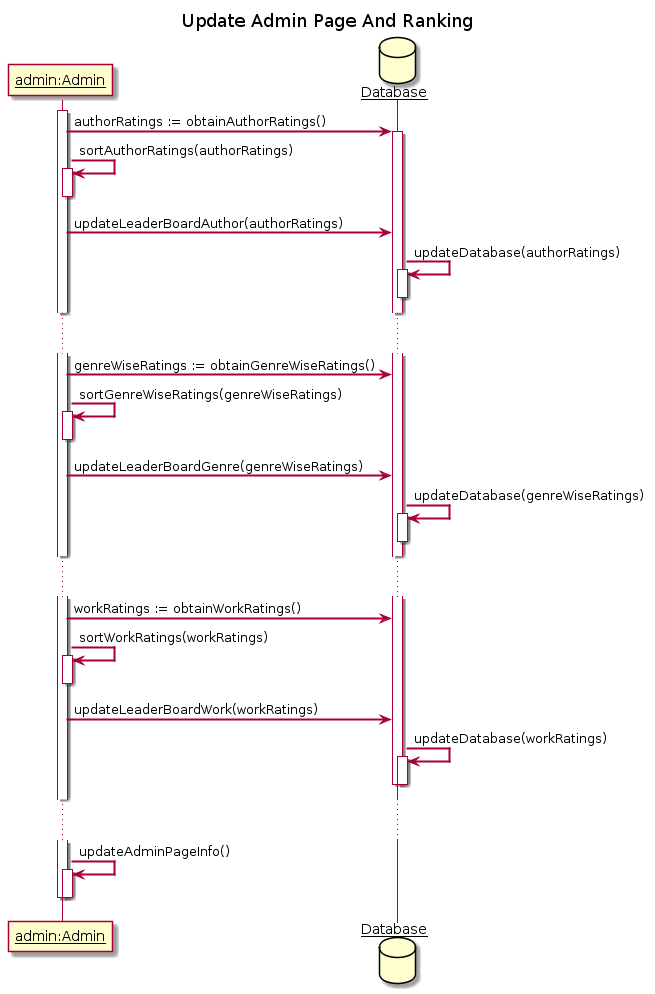

The diagram above was rendered by PlantUML. Its source (embedded in the PNG):
@startuml
title Update Admin Page And Ranking
skinparam sequenceArrowThickness 2
skinparam sequenceParticipant underline

participant "admin:Admin" as Admin
database Database as Database

activate Admin
Admin -> Database: authorRatings := obtainAuthorRatings()

activate Database
Admin -> Admin++ : sortAuthorRatings(authorRatings) 
deactivate Admin
Admin -> Database : updateLeaderBoardAuthor(authorRatings)
Database -> Database++ : updateDatabase(authorRatings)
deactivate Database
... ...
Admin -> Database: genreWiseRatings := obtainGenreWiseRatings()
Admin -> Admin++ : sortGenreWiseRatings(genreWiseRatings) 
deactivate Admin
Admin -> Database : updateLeaderBoardGenre(genreWiseRatings)
Database -> Database++ : updateDatabase(genreWiseRatings)
deactivate Database
... ...

Admin -> Database: workRatings := obtainWorkRatings()
Admin -> Admin++ : sortWorkRatings(workRatings) 
deactivate Admin
Admin -> Database: updateLeaderBoardWork(workRatings)
Database -> Database++ : updateDatabase(workRatings)
deactivate Database
deactivate Database
... ...


Admin -> Admin++ : updateAdminPageInfo()
deactivate Admin
deactivate Admin
@enduml